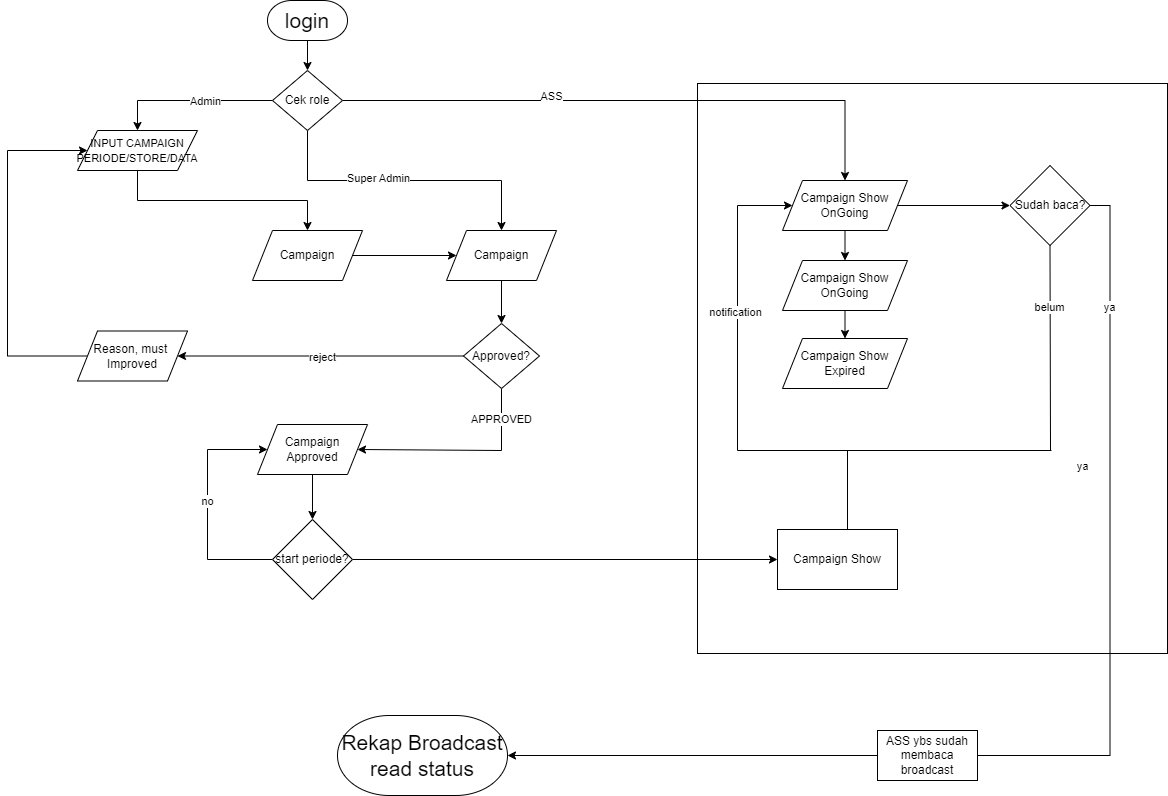

The diagram above was exported from draw.io. Its source (the exported page's mxGraphModel, read from the mxfile embedded in the PNG):
<mxGraphModel dx="913" dy="448" grid="1" gridSize="10" guides="1" tooltips="1" connect="1" arrows="1" fold="1" page="1" pageScale="1" pageWidth="2339" pageHeight="3300" math="0" shadow="0">
  <root>
    <mxCell id="0" />
    <mxCell id="1" parent="0" />
    <mxCell id="KIY_pwsjoCUELfQcjixx-6" value="" style="edgeStyle=orthogonalEdgeStyle;rounded=0;orthogonalLoop=1;jettySize=auto;html=1;" parent="1" source="KIY_pwsjoCUELfQcjixx-1" target="KIY_pwsjoCUELfQcjixx-5" edge="1">
      <mxGeometry relative="1" as="geometry" />
    </mxCell>
    <mxCell id="KIY_pwsjoCUELfQcjixx-1" value="&lt;font style=&quot;font-size: 21px;&quot;&gt;login&lt;/font&gt;" style="strokeWidth=1;html=1;shape=mxgraph.flowchart.terminator;whiteSpace=wrap;" parent="1" vertex="1">
      <mxGeometry x="310" y="40" width="80" height="40" as="geometry" />
    </mxCell>
    <mxCell id="KIY_pwsjoCUELfQcjixx-10" style="edgeStyle=orthogonalEdgeStyle;rounded=0;orthogonalLoop=1;jettySize=auto;html=1;exitX=0;exitY=0.5;exitDx=0;exitDy=0;entryX=0.5;entryY=0;entryDx=0;entryDy=0;" parent="1" source="KIY_pwsjoCUELfQcjixx-5" target="KIY_pwsjoCUELfQcjixx-9" edge="1">
      <mxGeometry relative="1" as="geometry" />
    </mxCell>
    <mxCell id="KIY_pwsjoCUELfQcjixx-11" value="Admin" style="edgeLabel;html=1;align=center;verticalAlign=middle;resizable=0;points=[];" parent="KIY_pwsjoCUELfQcjixx-10" vertex="1" connectable="0">
      <mxGeometry x="-0.1787" relative="1" as="geometry">
        <mxPoint as="offset" />
      </mxGeometry>
    </mxCell>
    <mxCell id="KIY_pwsjoCUELfQcjixx-39" style="edgeStyle=orthogonalEdgeStyle;rounded=0;orthogonalLoop=1;jettySize=auto;html=1;exitX=0.5;exitY=1;exitDx=0;exitDy=0;entryX=0.5;entryY=0;entryDx=0;entryDy=0;" parent="1" source="KIY_pwsjoCUELfQcjixx-5" target="KIY_pwsjoCUELfQcjixx-23" edge="1">
      <mxGeometry relative="1" as="geometry" />
    </mxCell>
    <mxCell id="KIY_pwsjoCUELfQcjixx-40" value="Super Admin" style="edgeLabel;html=1;align=center;verticalAlign=middle;resizable=0;points=[];" parent="KIY_pwsjoCUELfQcjixx-39" vertex="1" connectable="0">
      <mxGeometry x="-0.1825" y="3" relative="1" as="geometry">
        <mxPoint as="offset" />
      </mxGeometry>
    </mxCell>
    <mxCell id="KIY_pwsjoCUELfQcjixx-67" style="edgeStyle=orthogonalEdgeStyle;rounded=0;orthogonalLoop=1;jettySize=auto;html=1;exitX=1;exitY=0.5;exitDx=0;exitDy=0;entryX=0.5;entryY=0;entryDx=0;entryDy=0;" parent="1" source="KIY_pwsjoCUELfQcjixx-5" target="KIY_pwsjoCUELfQcjixx-44" edge="1">
      <mxGeometry relative="1" as="geometry" />
    </mxCell>
    <mxCell id="KIY_pwsjoCUELfQcjixx-68" value="ASS" style="edgeLabel;html=1;align=center;verticalAlign=middle;resizable=0;points=[];" parent="KIY_pwsjoCUELfQcjixx-67" vertex="1" connectable="0">
      <mxGeometry x="-0.2869" y="5" relative="1" as="geometry">
        <mxPoint as="offset" />
      </mxGeometry>
    </mxCell>
    <mxCell id="KIY_pwsjoCUELfQcjixx-5" value="Cek role" style="rhombus;whiteSpace=wrap;html=1;strokeWidth=1;" parent="1" vertex="1">
      <mxGeometry x="315" y="110" width="70" height="60" as="geometry" />
    </mxCell>
    <mxCell id="KIY_pwsjoCUELfQcjixx-13" style="edgeStyle=orthogonalEdgeStyle;rounded=0;orthogonalLoop=1;jettySize=auto;html=1;exitX=0.5;exitY=1;exitDx=0;exitDy=0;entryX=0.5;entryY=0;entryDx=0;entryDy=0;" parent="1" source="KIY_pwsjoCUELfQcjixx-9" target="KIY_pwsjoCUELfQcjixx-12" edge="1">
      <mxGeometry relative="1" as="geometry" />
    </mxCell>
    <mxCell id="KIY_pwsjoCUELfQcjixx-9" value="&lt;font style=&quot;font-size: 11px;&quot;&gt;INPUT CAMPAIGN&lt;/font&gt;&lt;div&gt;&lt;font style=&quot;font-size: 11px;&quot;&gt;PERIODE/STORE/DATA&lt;/font&gt;&lt;/div&gt;" style="shape=parallelogram;perimeter=parallelogramPerimeter;whiteSpace=wrap;html=1;fixedSize=1;" parent="1" vertex="1">
      <mxGeometry x="120" y="170" width="120" height="40" as="geometry" />
    </mxCell>
    <mxCell id="KIY_pwsjoCUELfQcjixx-24" value="" style="edgeStyle=orthogonalEdgeStyle;rounded=0;orthogonalLoop=1;jettySize=auto;html=1;" parent="1" source="KIY_pwsjoCUELfQcjixx-12" target="KIY_pwsjoCUELfQcjixx-23" edge="1">
      <mxGeometry relative="1" as="geometry" />
    </mxCell>
    <mxCell id="KIY_pwsjoCUELfQcjixx-12" value="Campaign" style="shape=parallelogram;perimeter=parallelogramPerimeter;whiteSpace=wrap;html=1;fixedSize=1;" parent="1" vertex="1">
      <mxGeometry x="295" y="270" width="110" height="50" as="geometry" />
    </mxCell>
    <mxCell id="KIY_pwsjoCUELfQcjixx-28" value="" style="edgeStyle=orthogonalEdgeStyle;rounded=0;orthogonalLoop=1;jettySize=auto;html=1;" parent="1" source="KIY_pwsjoCUELfQcjixx-23" target="KIY_pwsjoCUELfQcjixx-27" edge="1">
      <mxGeometry relative="1" as="geometry" />
    </mxCell>
    <mxCell id="KIY_pwsjoCUELfQcjixx-23" value="Campaign" style="shape=parallelogram;perimeter=parallelogramPerimeter;whiteSpace=wrap;html=1;fixedSize=1;" parent="1" vertex="1">
      <mxGeometry x="489" y="270" width="110" height="50" as="geometry" />
    </mxCell>
    <mxCell id="KIY_pwsjoCUELfQcjixx-30" style="edgeStyle=orthogonalEdgeStyle;rounded=0;orthogonalLoop=1;jettySize=auto;html=1;exitX=0;exitY=0.5;exitDx=0;exitDy=0;entryX=1;entryY=0.5;entryDx=0;entryDy=0;" parent="1" source="KIY_pwsjoCUELfQcjixx-27" target="KIY_pwsjoCUELfQcjixx-29" edge="1">
      <mxGeometry relative="1" as="geometry" />
    </mxCell>
    <mxCell id="KIY_pwsjoCUELfQcjixx-31" value="reject" style="edgeLabel;html=1;align=center;verticalAlign=middle;resizable=0;points=[];" parent="KIY_pwsjoCUELfQcjixx-30" vertex="1" connectable="0">
      <mxGeometry x="-0.0043" y="1" relative="1" as="geometry">
        <mxPoint as="offset" />
      </mxGeometry>
    </mxCell>
    <mxCell id="KIY_pwsjoCUELfQcjixx-34" style="edgeStyle=orthogonalEdgeStyle;rounded=0;orthogonalLoop=1;jettySize=auto;html=1;exitX=0.5;exitY=1;exitDx=0;exitDy=0;entryX=1;entryY=0.5;entryDx=0;entryDy=0;" parent="1" source="KIY_pwsjoCUELfQcjixx-27" target="KIY_pwsjoCUELfQcjixx-33" edge="1">
      <mxGeometry relative="1" as="geometry">
        <Array as="points">
          <mxPoint x="544" y="490" />
          <mxPoint x="400" y="490" />
        </Array>
      </mxGeometry>
    </mxCell>
    <mxCell id="KIY_pwsjoCUELfQcjixx-69" value="APPROVED" style="edgeLabel;html=1;align=center;verticalAlign=middle;resizable=0;points=[];" parent="KIY_pwsjoCUELfQcjixx-34" vertex="1" connectable="0">
      <mxGeometry x="-0.6972" y="-1" relative="1" as="geometry">
        <mxPoint y="-1" as="offset" />
      </mxGeometry>
    </mxCell>
    <mxCell id="KIY_pwsjoCUELfQcjixx-27" value="Approved?" style="rhombus;whiteSpace=wrap;html=1;" parent="1" vertex="1">
      <mxGeometry x="506" y="363" width="76" height="65" as="geometry" />
    </mxCell>
    <mxCell id="KIY_pwsjoCUELfQcjixx-32" style="edgeStyle=orthogonalEdgeStyle;rounded=0;orthogonalLoop=1;jettySize=auto;html=1;exitX=0;exitY=0.5;exitDx=0;exitDy=0;entryX=0;entryY=0.5;entryDx=0;entryDy=0;" parent="1" source="KIY_pwsjoCUELfQcjixx-29" target="KIY_pwsjoCUELfQcjixx-9" edge="1">
      <mxGeometry relative="1" as="geometry">
        <Array as="points">
          <mxPoint x="50" y="396" />
          <mxPoint x="50" y="190" />
        </Array>
      </mxGeometry>
    </mxCell>
    <mxCell id="KIY_pwsjoCUELfQcjixx-29" value="Reason, must&amp;nbsp;&lt;div&gt;Improved&lt;/div&gt;" style="shape=parallelogram;perimeter=parallelogramPerimeter;whiteSpace=wrap;html=1;fixedSize=1;" parent="1" vertex="1">
      <mxGeometry x="120" y="370.5" width="110" height="50" as="geometry" />
    </mxCell>
    <mxCell id="KIY_pwsjoCUELfQcjixx-36" value="" style="edgeStyle=orthogonalEdgeStyle;rounded=0;orthogonalLoop=1;jettySize=auto;html=1;" parent="1" source="KIY_pwsjoCUELfQcjixx-33" target="KIY_pwsjoCUELfQcjixx-35" edge="1">
      <mxGeometry relative="1" as="geometry" />
    </mxCell>
    <mxCell id="KIY_pwsjoCUELfQcjixx-33" value="Campaign Approved" style="shape=parallelogram;perimeter=parallelogramPerimeter;whiteSpace=wrap;html=1;fixedSize=1;" parent="1" vertex="1">
      <mxGeometry x="300" y="464" width="110" height="50" as="geometry" />
    </mxCell>
    <mxCell id="KIY_pwsjoCUELfQcjixx-37" style="edgeStyle=orthogonalEdgeStyle;rounded=0;orthogonalLoop=1;jettySize=auto;html=1;exitX=0;exitY=0.5;exitDx=0;exitDy=0;entryX=0;entryY=0.5;entryDx=0;entryDy=0;" parent="1" source="KIY_pwsjoCUELfQcjixx-35" target="KIY_pwsjoCUELfQcjixx-33" edge="1">
      <mxGeometry relative="1" as="geometry">
        <Array as="points">
          <mxPoint x="250" y="599" />
          <mxPoint x="250" y="489" />
        </Array>
      </mxGeometry>
    </mxCell>
    <mxCell id="KIY_pwsjoCUELfQcjixx-38" value="no" style="edgeLabel;html=1;align=center;verticalAlign=middle;resizable=0;points=[];" parent="KIY_pwsjoCUELfQcjixx-37" vertex="1" connectable="0">
      <mxGeometry x="0.0517" y="1" relative="1" as="geometry">
        <mxPoint as="offset" />
      </mxGeometry>
    </mxCell>
    <mxCell id="KIY_pwsjoCUELfQcjixx-42" value="" style="edgeStyle=orthogonalEdgeStyle;rounded=0;orthogonalLoop=1;jettySize=auto;html=1;" parent="1" source="KIY_pwsjoCUELfQcjixx-35" target="KIY_pwsjoCUELfQcjixx-41" edge="1">
      <mxGeometry relative="1" as="geometry" />
    </mxCell>
    <mxCell id="KIY_pwsjoCUELfQcjixx-35" value="start periode?" style="rhombus;whiteSpace=wrap;html=1;" parent="1" vertex="1">
      <mxGeometry x="315" y="559" width="80" height="80" as="geometry" />
    </mxCell>
    <mxCell id="KIY_pwsjoCUELfQcjixx-51" style="edgeStyle=orthogonalEdgeStyle;rounded=0;orthogonalLoop=1;jettySize=auto;html=1;exitX=0.5;exitY=0;exitDx=0;exitDy=0;entryX=0;entryY=0.5;entryDx=0;entryDy=0;" parent="1" source="KIY_pwsjoCUELfQcjixx-41" target="KIY_pwsjoCUELfQcjixx-44" edge="1">
      <mxGeometry relative="1" as="geometry">
        <Array as="points">
          <mxPoint x="890" y="490" />
          <mxPoint x="780" y="490" />
          <mxPoint x="780" y="245" />
        </Array>
      </mxGeometry>
    </mxCell>
    <mxCell id="KIY_pwsjoCUELfQcjixx-52" value="notification" style="edgeLabel;html=1;align=center;verticalAlign=middle;resizable=0;points=[];" parent="KIY_pwsjoCUELfQcjixx-51" vertex="1" connectable="0">
      <mxGeometry x="0.3551" y="3" relative="1" as="geometry">
        <mxPoint as="offset" />
      </mxGeometry>
    </mxCell>
    <mxCell id="KIY_pwsjoCUELfQcjixx-41" value="Campaign Show" style="whiteSpace=wrap;html=1;" parent="1" vertex="1">
      <mxGeometry x="820" y="569" width="120" height="60" as="geometry" />
    </mxCell>
    <mxCell id="KIY_pwsjoCUELfQcjixx-54" value="" style="edgeStyle=orthogonalEdgeStyle;rounded=0;orthogonalLoop=1;jettySize=auto;html=1;" parent="1" source="KIY_pwsjoCUELfQcjixx-44" target="KIY_pwsjoCUELfQcjixx-53" edge="1">
      <mxGeometry relative="1" as="geometry" />
    </mxCell>
    <mxCell id="_3nx_dzs4R137tSD3UVq-1" style="edgeStyle=orthogonalEdgeStyle;rounded=0;orthogonalLoop=1;jettySize=auto;html=1;exitX=0.5;exitY=1;exitDx=0;exitDy=0;entryX=0.5;entryY=0;entryDx=0;entryDy=0;" parent="1" source="KIY_pwsjoCUELfQcjixx-44" target="KIY_pwsjoCUELfQcjixx-45" edge="1">
      <mxGeometry relative="1" as="geometry" />
    </mxCell>
    <mxCell id="KIY_pwsjoCUELfQcjixx-44" value="Campaign Show&lt;div&gt;OnGoing&lt;/div&gt;" style="shape=parallelogram;perimeter=parallelogramPerimeter;whiteSpace=wrap;html=1;fixedSize=1;" parent="1" vertex="1">
      <mxGeometry x="825" y="220" width="125" height="50" as="geometry" />
    </mxCell>
    <mxCell id="_3nx_dzs4R137tSD3UVq-2" style="edgeStyle=orthogonalEdgeStyle;rounded=0;orthogonalLoop=1;jettySize=auto;html=1;exitX=0.5;exitY=1;exitDx=0;exitDy=0;entryX=0.5;entryY=0;entryDx=0;entryDy=0;" parent="1" source="KIY_pwsjoCUELfQcjixx-45" target="KIY_pwsjoCUELfQcjixx-46" edge="1">
      <mxGeometry relative="1" as="geometry" />
    </mxCell>
    <mxCell id="KIY_pwsjoCUELfQcjixx-45" value="Campaign Show&lt;div&gt;OnGoing&lt;/div&gt;" style="shape=parallelogram;perimeter=parallelogramPerimeter;whiteSpace=wrap;html=1;fixedSize=1;" parent="1" vertex="1">
      <mxGeometry x="825" y="300" width="125" height="50" as="geometry" />
    </mxCell>
    <mxCell id="KIY_pwsjoCUELfQcjixx-46" value="Campaign Show&lt;div&gt;Expired&lt;/div&gt;" style="shape=parallelogram;perimeter=parallelogramPerimeter;whiteSpace=wrap;html=1;fixedSize=1;" parent="1" vertex="1">
      <mxGeometry x="825" y="378" width="125" height="50" as="geometry" />
    </mxCell>
    <mxCell id="KIY_pwsjoCUELfQcjixx-53" value="Sudah baca?" style="rhombus;whiteSpace=wrap;html=1;" parent="1" vertex="1">
      <mxGeometry x="1052.5" y="205" width="80" height="80" as="geometry" />
    </mxCell>
    <mxCell id="KIY_pwsjoCUELfQcjixx-55" value="&lt;font style=&quot;font-size: 21px;&quot;&gt;Rekap Broadcast&lt;/font&gt;&lt;div&gt;&lt;span style=&quot;font-size: 21px;&quot;&gt;read status&lt;/span&gt;&lt;/div&gt;" style="strokeWidth=1;html=1;shape=mxgraph.flowchart.terminator;whiteSpace=wrap;" parent="1" vertex="1">
      <mxGeometry x="380" y="755" width="170" height="80" as="geometry" />
    </mxCell>
    <mxCell id="KIY_pwsjoCUELfQcjixx-56" style="edgeStyle=orthogonalEdgeStyle;rounded=0;orthogonalLoop=1;jettySize=auto;html=1;exitX=1;exitY=0.5;exitDx=0;exitDy=0;entryX=1;entryY=0.5;entryDx=0;entryDy=0;entryPerimeter=0;" parent="1" source="KIY_pwsjoCUELfQcjixx-53" target="KIY_pwsjoCUELfQcjixx-55" edge="1">
      <mxGeometry relative="1" as="geometry" />
    </mxCell>
    <mxCell id="_3nx_dzs4R137tSD3UVq-3" value="ya" style="edgeLabel;html=1;align=center;verticalAlign=middle;resizable=0;points=[];" parent="KIY_pwsjoCUELfQcjixx-56" vertex="1" connectable="0">
      <mxGeometry x="-0.7606" y="-1" relative="1" as="geometry">
        <mxPoint x="-27" y="140" as="offset" />
      </mxGeometry>
    </mxCell>
    <mxCell id="_3nx_dzs4R137tSD3UVq-10" value="ya" style="edgeLabel;html=1;align=center;verticalAlign=middle;resizable=0;points=[];" parent="KIY_pwsjoCUELfQcjixx-56" vertex="1" connectable="0">
      <mxGeometry x="-0.7945" y="-1" relative="1" as="geometry">
        <mxPoint y="1" as="offset" />
      </mxGeometry>
    </mxCell>
    <mxCell id="KIY_pwsjoCUELfQcjixx-57" value="ASS ybs sudah&lt;div&gt;membaca broadcast&lt;/div&gt;" style="rounded=0;whiteSpace=wrap;html=1;" parent="1" vertex="1">
      <mxGeometry x="920" y="770" width="100" height="50" as="geometry" />
    </mxCell>
    <mxCell id="KIY_pwsjoCUELfQcjixx-65" value="" style="endArrow=none;html=1;rounded=0;entryX=0.5;entryY=1;entryDx=0;entryDy=0;" parent="1" target="KIY_pwsjoCUELfQcjixx-53" edge="1">
      <mxGeometry width="50" height="50" relative="1" as="geometry">
        <mxPoint x="1093" y="490" as="sourcePoint" />
        <mxPoint x="990" y="340" as="targetPoint" />
      </mxGeometry>
    </mxCell>
    <mxCell id="KIY_pwsjoCUELfQcjixx-66" value="belum" style="edgeLabel;html=1;align=center;verticalAlign=middle;resizable=0;points=[];" parent="KIY_pwsjoCUELfQcjixx-65" vertex="1" connectable="0">
      <mxGeometry x="0.4041" y="1" relative="1" as="geometry">
        <mxPoint as="offset" />
      </mxGeometry>
    </mxCell>
    <mxCell id="KIY_pwsjoCUELfQcjixx-70" value="" style="endArrow=none;html=1;rounded=0;" parent="1" edge="1">
      <mxGeometry width="50" height="50" relative="1" as="geometry">
        <mxPoint x="884" y="490" as="sourcePoint" />
        <mxPoint x="1094" y="490" as="targetPoint" />
      </mxGeometry>
    </mxCell>
    <mxCell id="_3nx_dzs4R137tSD3UVq-7" value="" style="whiteSpace=wrap;html=1;fillColor=none;" parent="1" vertex="1">
      <mxGeometry x="740" y="123" width="470" height="570" as="geometry" />
    </mxCell>
  </root>
</mxGraphModel>